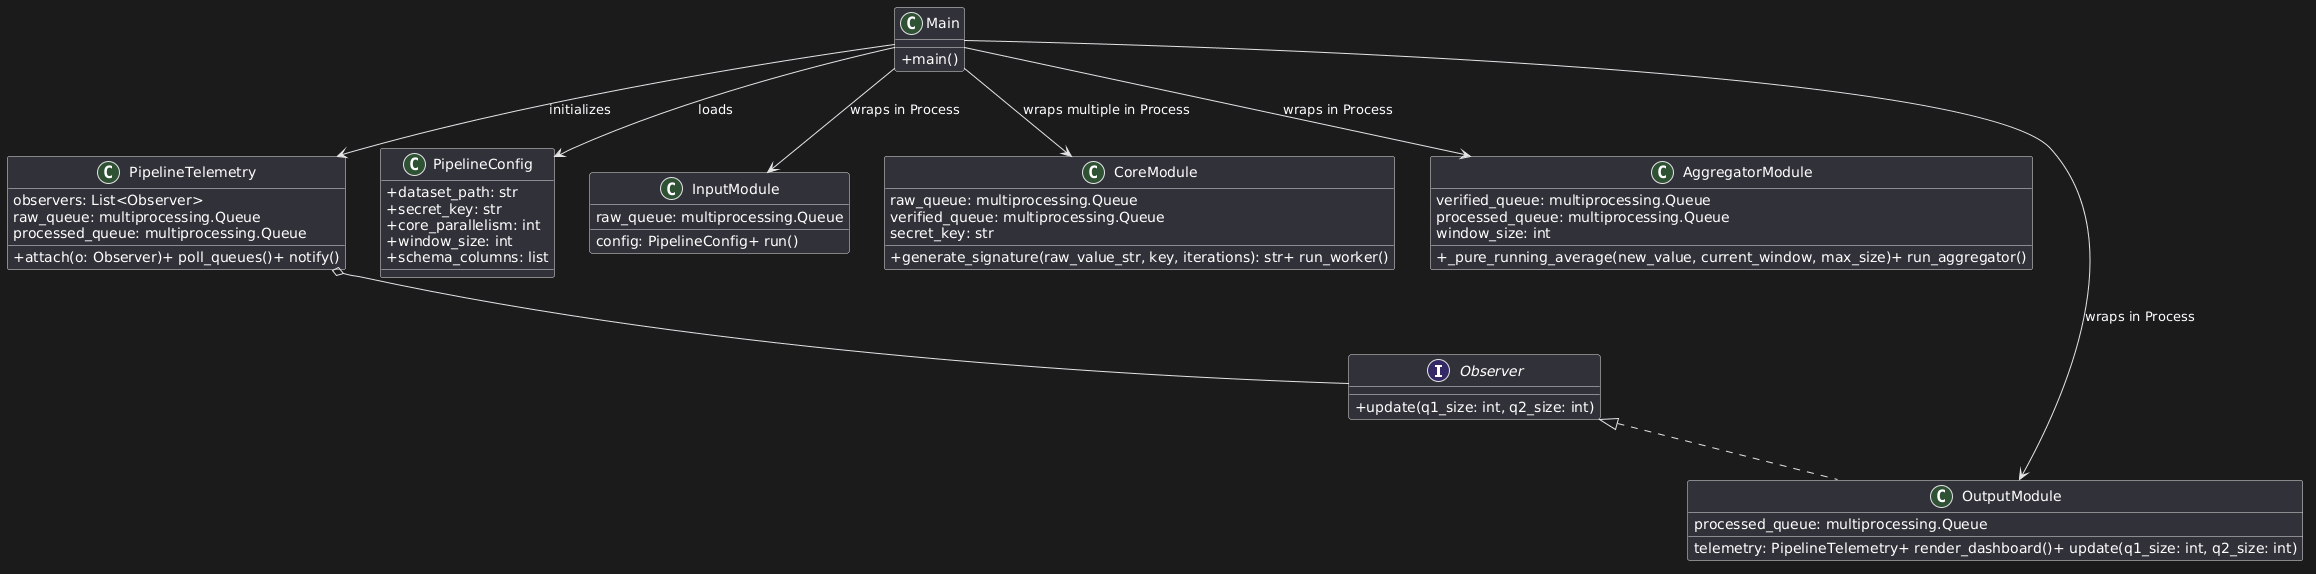

The diagram above was rendered by PlantUML. Its source (embedded in the PNG):
@startuml
skinparam classAttributeIconSize 0

interface Observer {
    + update(q1_size: int, q2_size: int)
}

class PipelineTelemetry {
    
observers: List<Observer>
raw_queue: multiprocessing.Queue
processed_queue: multiprocessing.Queue
+ attach(o: Observer)+ poll_queues()+ notify()
}

class PipelineConfig {
    + dataset_path: str
    + secret_key: str
    + core_parallelism: int
    + window_size: int
    + schema_columns: list
}

class InputModule {
    
raw_queue: multiprocessing.Queue
config: PipelineConfig+ run()
}

class CoreModule {
    
raw_queue: multiprocessing.Queue
verified_queue: multiprocessing.Queue
secret_key: str
+ generate_signature(raw_value_str, key, iterations): str+ run_worker()
}

class AggregatorModule {
    
verified_queue: multiprocessing.Queue
processed_queue: multiprocessing.Queue
window_size: int
+ _pure_running_average(new_value, current_window, max_size)+ run_aggregator()
}

class OutputModule {
    
processed_queue: multiprocessing.Queue
telemetry: PipelineTelemetry+ render_dashboard()+ update(q1_size: int, q2_size: int)
}

class Main {
    + main()
}

Observer <|.. OutputModule
PipelineTelemetry o-- Observer
Main --> PipelineConfig : loads
Main --> InputModule : wraps in Process
Main --> CoreModule : wraps multiple in Process
Main --> AggregatorModule : wraps in Process
Main --> OutputModule : wraps in Process
Main --> PipelineTelemetry : initializes
@enduml